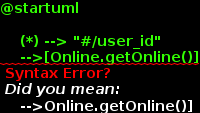

The diagram above was rendered by PlantUML. Its source (embedded in the PNG):
@startuml

    (*) --> "#/user_id"
    -->[Online.getOnline()]
    -->[Ending process] (*)


@enduml